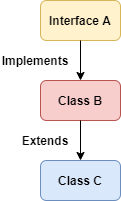

The diagram above was exported from draw.io. Its source (the exported page's mxGraphModel, read from the mxfile embedded in the PNG):
<mxGraphModel dx="1038" dy="536" grid="1" gridSize="10" guides="1" tooltips="1" connect="1" arrows="1" fold="1" page="1" pageScale="1" pageWidth="850" pageHeight="1100" math="0" shadow="0">
  <root>
    <mxCell id="0" />
    <mxCell id="1" parent="0" />
    <mxCell id="OrXS11F0k81GUvo9PCs2-1" value="&lt;b&gt;Interface A&lt;/b&gt;" style="rounded=1;whiteSpace=wrap;html=1;fillColor=#fff2cc;strokeColor=#d6b656;" vertex="1" parent="1">
      <mxGeometry x="400" y="120" width="80" height="40" as="geometry" />
    </mxCell>
    <mxCell id="OrXS11F0k81GUvo9PCs2-2" value="&lt;b&gt;Class C&lt;/b&gt;" style="rounded=1;whiteSpace=wrap;html=1;fillColor=#dae8fc;strokeColor=#6c8ebf;" vertex="1" parent="1">
      <mxGeometry x="400" y="280" width="80" height="40" as="geometry" />
    </mxCell>
    <mxCell id="OrXS11F0k81GUvo9PCs2-3" value="&lt;b&gt;Class B&lt;/b&gt;" style="rounded=1;whiteSpace=wrap;html=1;fillColor=#f8cecc;strokeColor=#b85450;" vertex="1" parent="1">
      <mxGeometry x="400" y="200" width="80" height="40" as="geometry" />
    </mxCell>
    <mxCell id="OrXS11F0k81GUvo9PCs2-4" value="" style="endArrow=classic;html=1;entryX=0.5;entryY=0;entryDx=0;entryDy=0;exitX=0.5;exitY=1;exitDx=0;exitDy=0;" edge="1" parent="1" source="OrXS11F0k81GUvo9PCs2-3" target="OrXS11F0k81GUvo9PCs2-2">
      <mxGeometry width="50" height="50" relative="1" as="geometry">
        <mxPoint x="400" y="300" as="sourcePoint" />
        <mxPoint x="450" y="250" as="targetPoint" />
      </mxGeometry>
    </mxCell>
    <mxCell id="OrXS11F0k81GUvo9PCs2-5" value="" style="endArrow=classic;html=1;exitX=0.5;exitY=1;exitDx=0;exitDy=0;entryX=0.5;entryY=0;entryDx=0;entryDy=0;" edge="1" parent="1" source="OrXS11F0k81GUvo9PCs2-1" target="OrXS11F0k81GUvo9PCs2-3">
      <mxGeometry width="50" height="50" relative="1" as="geometry">
        <mxPoint x="400" y="300" as="sourcePoint" />
        <mxPoint x="450" y="250" as="targetPoint" />
      </mxGeometry>
    </mxCell>
    <mxCell id="OrXS11F0k81GUvo9PCs2-9" value="&lt;b&gt;Implements&lt;/b&gt;" style="text;html=1;strokeColor=none;fillColor=none;align=center;verticalAlign=middle;whiteSpace=wrap;rounded=0;" vertex="1" parent="1">
      <mxGeometry x="360" y="170" width="70" height="20" as="geometry" />
    </mxCell>
    <mxCell id="OrXS11F0k81GUvo9PCs2-10" value="&lt;b&gt;Extends&lt;/b&gt;" style="text;html=1;strokeColor=none;fillColor=none;align=center;verticalAlign=middle;whiteSpace=wrap;rounded=0;" vertex="1" parent="1">
      <mxGeometry x="380" y="250" width="50" height="20" as="geometry" />
    </mxCell>
  </root>
</mxGraphModel>